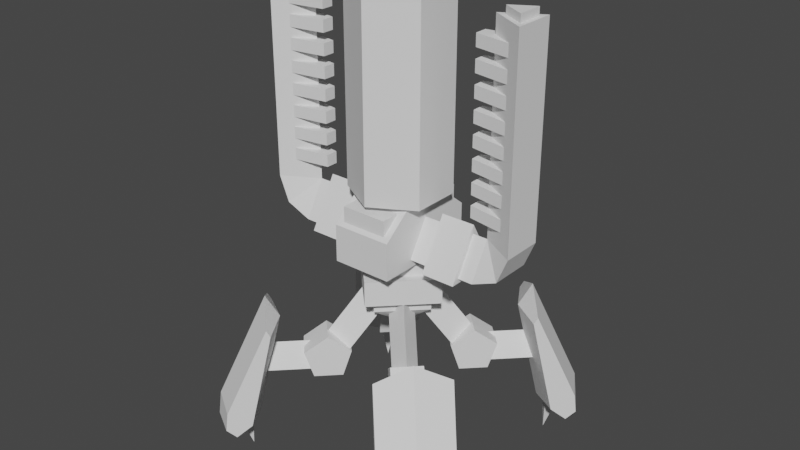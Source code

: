 # Source: UnionLightArcMAKEOVER.blend  (saved by Blender 2.80.75; exported with 4.5.12 LTS)
import bpy
from mathutils import Matrix  # noqa: F401  (used for matrix-valued properties, if any)

bpy.ops.wm.read_factory_settings(use_empty=True)
scene = bpy.context.scene
scene.name = 'Scene'

# ---- collections
col_collection = bpy.data.collections.new('Collection'); scene.collection.children.link(col_collection)

# ---- world
world_world = bpy.data.worlds.new('World'); scene.world = world_world
world_world.use_nodes = True; world_world.node_tree.nodes.clear()
_N = world_world.node_tree.nodes; _L = world_world.node_tree.links
n0 = _N.new('ShaderNodeOutputWorld'); n0.name = 'World Output'; n0.location = (300, 300)
n1 = _N.new('ShaderNodeBackground'); n1.name = 'Background'; n1.location = (10, 300)
n1.inputs[0].default_value = (0.05088, 0.05088, 0.05088, 1.0)
_L.new(n1.outputs[0], n0.inputs[0])
n0.is_active_output = True
world_world.color = (0.05088, 0.05088, 0.05088)
world_world.use_sun_shadow = False
world_world.sun_shadow_jitter_overblur = 0.0

# ---- meshes
me_cube_000 = bpy.data.meshes.new('Cube.000')
me_cube_000.from_pydata([(-0.7214, -3.397, -0.8054), (0.7214, -3.397, -0.8054), (0.7214, -4.281, -0.2036), (-0.7214, -4.281, -0.2036), (0.7214, -4.647, 1.249), (-2.05e-08, -3.397, 1.249), (-0.7214, -4.647, 1.249), (0.7214, -4.647, 12.69), (-2.05e-08, -3.397, 12.69), (-0.7214, -4.647, 12.69), (0.4498, -4.49, 12.69), (-8.997e-08, -3.711, 12.69), (-0.4498, -4.49, 12.69), (-0.4498, -4.49, 13.13), (-1.169e-06, -3.711, 13.13), (0.4498, -4.49, 13.13), (-0.7214, 3.397, -0.8054), (0.7214, 3.397, -0.8054), (0.7214, 4.281, -0.2036), (-0.7214, 4.281, -0.2036), (0.7214, 4.647, 1.249), (-2.05e-08, 3.397, 1.249), (-0.7214, 4.647, 1.249), (0.7214, 4.647, 12.69), (-2.05e-08, 3.397, 12.69), (-0.7214, 4.647, 12.69), (0.4498, 4.49, 12.69), (-8.997e-08, 3.711, 12.69), (-0.4498, 4.49, 12.69), (-0.4498, 4.49, 13.13), (-1.169e-06, 3.711, 13.13), (0.4498, 4.49, 13.13)], [], [(0, 3, 2, 1), (6, 4, 2, 3), (5, 6, 3), (5, 3, 0), (1, 2, 5), (4, 5, 2), (5, 4, 7, 8), (4, 6, 9, 7), (6, 5, 8, 9), (9, 8, 7), (12, 10, 11), (13, 14, 15), (11, 10, 15, 14), (10, 12, 13, 15), (12, 11, 14, 13), (16, 17, 18, 19), (22, 19, 18, 20), (21, 19, 22), (21, 16, 19), (17, 21, 18), (20, 18, 21), (21, 24, 23, 20), (20, 23, 25, 22), (22, 25, 24, 21), (25, 23, 24), (28, 27, 26), (29, 31, 30), (27, 30, 31, 26), (26, 31, 29, 28), (28, 29, 30, 27), (1, 5, 21, 17), (0, 1, 17, 16), (5, 0, 16, 21)])
_uv = me_cube_000.uv_layers.new(name='UVMap')
_uv.uv.foreach_set('vector', [0.0, 0.0, 0.0, 0.0, 0.0, 0.0, 0.0, 0.0, 0.0, 0.0, 0.0, 0.0, 0.0, 0.0, 0.0, 0.0, 0.0, 0.0, 0.0, 0.0, 0.0, 0.0, 0.0, 0.0, 0.0, 0.0, 0.0, 0.0, 0.0, 0.0, 0.0, 0.0, 0.0, 0.0, 0.0, 0.0, 0.0, 0.0, 0.0, 0.0, 0.0, 0.0, 0.0, 0.0, 0.0, 0.0, 0.0, 0.0, 0.0, 0.0, 0.0, 0.0, 0.0, 0.0, 0.0, 0.0, 0.0, 0.0, 0.0, 0.0, 0.0, 0.0, 0.0, 0.0, 0.0, 0.0, 0.0, 0.0, 0.0, 0.0, 0.0, 0.0, 0.0, 0.0, 0.0, 0.0, 0.0, 0.0, 0.0, 0.0, 0.0, 0.0, 0.0, 0.0, 0.0, 0.0, 0.0, 0.0, 0.0, 0.0, 0.0, 0.0, 0.0, 0.0, 0.0, 0.0, 0.0, 0.0, 0.0, 0.0, 0.0, 0.0, 0.0, 0.0, 0.0, 0.0, 0.0, 0.0, 0.0, 0.0, 0.0, 0.0, 0.0, 0.0, 0.0, 0.0, 0.0, 0.0, 0.0, 0.0, 0.0, 0.0, 0.0, 0.0, 0.0, 0.0, 0.0, 0.0, 0.0, 0.0, 0.0, 0.0, 0.0, 0.0, 0.0, 0.0, 0.0, 0.0, 0.0, 0.0, 0.0, 0.0, 0.0, 0.0, 0.0, 0.0, 0.0, 0.0, 0.0, 0.0, 0.0, 0.0, 0.0, 0.0, 0.0, 0.0, 0.0, 0.0, 0.0, 0.0, 0.0, 0.0, 0.0, 0.0, 0.0, 0.0, 0.0, 0.0, 0.0, 0.0, 0.0, 0.0, 0.0, 0.0, 0.0, 0.0, 0.0, 0.0, 0.0, 0.0, 0.0, 0.0, 0.0, 0.0, 0.0, 0.0, 0.0, 0.0, 0.0, 0.0, 0.0, 0.0, 0.0, 0.0, 0.0, 0.0, 0.0, 0.0, 0.0, 0.0, 0.0, 0.0, 0.0, 0.0, 0.0, 0.0, 0.0, 0.0, 0.0, 0.0, 0.0, 0.0, 0.0, 0.0, 0.0, 0.0, 0.0, 0.0, 0.0, 0.0, 0.0, 0.0, 0.0, 0.0, 0.0, 0.0, 0.0, 0.0, 0.0, 0.0, 0.0, 0.0, 0.0, 0.0, 0.0, 0.0])
me_cube_000.use_remesh_preserve_volume = False
me_cube_000.use_remesh_preserve_attributes = False
me_cube_000.use_mirror_vertex_groups = False
me_cube_000.update()
me_cube_001 = bpy.data.meshes.new('Cube.001')
me_cube_001.from_pydata([(-0.2145, 2.905, 2.286), (-0.2145, 2.905, 2.97), (0.2145, 2.905, 2.286), (0.2145, 2.905, 2.97), (-0.2145, 2.905, 7.26), (-0.2145, 2.905, 7.943), (0.2145, 2.905, 7.26), (0.2145, 2.905, 7.943), (-0.2145, 2.905, 4.773), (-0.2145, 2.905, 5.457), (0.2145, 2.905, 4.773), (0.2145, 2.905, 5.457), (-0.2145, 2.905, 9.747), (-0.2145, 2.905, 10.43), (0.2145, 2.905, 9.747), (0.2145, 2.905, 10.43), (-0.2145, 2.905, 6.016), (-0.2145, 2.905, 6.7), (0.2145, 2.905, 6.016), (0.2145, 2.905, 6.7), (-0.2145, 2.905, 10.99), (-0.2145, 2.905, 11.67), (0.2145, 2.905, 10.99), (0.2145, 2.905, 11.67), (-0.2145, 2.905, 3.53), (-0.2145, 2.905, 4.213), (0.2145, 2.905, 3.53), (0.2145, 2.905, 4.213), (-0.2145, 2.905, 8.503), (-0.2145, 2.905, 9.187), (0.2145, 2.905, 8.503), (0.2145, 2.905, 9.187), (0.4976, 4.534, 9.187), (0.4976, 4.534, 8.503), (-0.4976, 4.534, 8.503), (-0.4976, 4.534, 9.187), (0.4976, 4.534, 4.213), (0.4976, 4.534, 3.53), (-0.4976, 4.534, 3.53), (-0.4976, 4.534, 4.213), (0.4976, 4.534, 11.67), (0.4976, 4.534, 10.99), (-0.4976, 4.534, 10.99), (-0.4976, 4.534, 11.67), (0.4976, 4.534, 6.7), (0.4976, 4.534, 6.016), (-0.4976, 4.534, 6.016), (-0.4976, 4.534, 6.7), (0.4976, 4.534, 10.43), (0.4976, 4.534, 9.747), (-0.4976, 4.534, 9.747), (-0.4976, 4.534, 10.43), (0.4976, 4.534, 5.457), (0.4976, 4.534, 4.773), (-0.4976, 4.534, 4.773), (-0.4976, 4.534, 5.457), (0.4976, 4.534, 7.943), (0.4976, 4.534, 7.26), (-0.4976, 4.534, 7.26), (-0.4976, 4.534, 7.943), (0.4976, 4.534, 2.97), (0.4976, 4.534, 2.286), (-0.4976, 4.534, 2.286), (-0.4976, 4.534, 2.97)], [], [(0, 2, 3, 1), (25, 27, 36, 39), (16, 17, 47, 46), (3, 2, 61, 60), (4, 6, 7, 5), (26, 24, 38, 37), (1, 3, 60, 63), (24, 25, 39, 38), (2, 0, 62, 61), (8, 10, 11, 9), (15, 14, 49, 48), (0, 1, 63, 62), (12, 14, 15, 13), (13, 15, 48, 51), (23, 22, 41, 40), (16, 18, 19, 17), (14, 12, 50, 49), (21, 23, 40, 43), (31, 30, 33, 32), (20, 22, 23, 21), (12, 13, 51, 50), (22, 20, 42, 41), (29, 31, 32, 35), (24, 26, 27, 25), (20, 21, 43, 42), (7, 6, 57, 56), (30, 28, 34, 33), (28, 30, 31, 29), (5, 7, 56, 59), (28, 29, 35, 34), (11, 10, 53, 52), (6, 4, 58, 57), (18, 16, 46, 45), (10, 8, 54, 53), (17, 19, 44, 47), (27, 26, 37, 36), (8, 9, 55, 54), (4, 5, 59, 58), (19, 18, 45, 44), (9, 11, 52, 55)])
me_cube_001.use_remesh_preserve_volume = False
me_cube_001.use_remesh_preserve_attributes = False
me_cube_001.use_mirror_vertex_groups = False
me_cube_001.update()
me_cube_004 = bpy.data.meshes.new('Cube.004')
me_cube_004.from_pydata([(-1.742, 0.8077, 1.941), (1.874, -1.042, -1.248), (1.742, 0.8077, 1.941), (-1.874, -1.042, -1.248), (-1.742, -0.8077, 1.941), (1.874, 1.042, -1.248), (1.742, -0.8077, 1.941), (-1.874, 1.042, -1.248), (1.874, -1.042, 0.8726), (0.8935, -1.042, 2.18), (-0.8935, -1.042, 2.18), (-1.874, -1.042, 0.8726), (0.8935, 1.042, 2.18), (1.874, 1.042, 0.8726), (-1.874, 1.042, 0.8726), (-0.8935, 1.042, 2.18), (1.742, 0.8077, 0.3622), (-1.742, 0.8077, 0.3622), (1.742, -0.8077, 0.3622), (-1.742, -0.8077, 0.3622), (1.687, -6.733e-08, 2.284), (1.687, -6.733e-08, 13.22), (0.8437, -1.461, 2.284), (0.8437, -1.461, 13.22), (-0.8437, -1.461, 2.284), (-0.8437, -1.461, 13.22), (-1.687, 2.277e-07, 2.284), (-1.687, 2.277e-07, 13.22), (-0.8437, 1.461, 2.284), (-0.8437, 1.461, 13.22), (0.8437, 1.461, 2.284), (0.8437, 1.461, 13.22), (-0.4307, 0.4307, 13.81), (0.4307, 0.4307, 13.81), (-0.4307, -0.4307, 13.81), (0.4307, -0.4307, 13.81), (-0.4307, 0.4307, 13.2), (0.4307, 0.4307, 13.2), (0.4307, -0.4307, 13.2), (-0.4307, -0.4307, 13.2)], [], [(3, 11, 14, 7), (7, 14, 15, 12, 13, 5), (6, 4, 0, 2), (5, 1, 3, 7), (9, 12, 15, 10), (1, 8, 9, 10, 11, 3), (10, 15, 14, 11), (12, 9, 8, 13), (5, 13, 8, 1), (18, 16, 17, 19), (0, 4, 19, 17), (4, 6, 18, 19), (6, 2, 16, 18), (2, 0, 17, 16), (20, 21, 23, 22), (22, 23, 25, 24), (24, 25, 27, 26), (26, 27, 29, 28), (23, 21, 31, 29, 27, 25), (28, 29, 31, 30), (30, 31, 21, 20), (20, 22, 24, 26, 28, 30), (35, 34, 32, 33), (34, 35, 38, 39), (33, 32, 36, 37), (32, 34, 39, 36), (35, 33, 37, 38)])
_uv = me_cube_004.uv_layers.new(name='UVMap')
_uv.uv.foreach_set('vector', [0.375, 0.25, 0.5297, 0.25, 0.5297, 0.5, 0.375, 0.5, 0.375, 0.5, 0.5297, 0.5, 0.625, 0.5654, 0.625, 0.6846, 0.5297, 0.75, 0.375, 0.75, 0.375, 0.06541, 0.375, 0.1846, 0.625, 0.1846, 0.625, 0.06541, 0.375, 0.75, 0.625, 0.75, 0.625, 1.0, 0.375, 1.0, 0.375, 0.06541, 0.625, 0.06541, 0.625, 0.1846, 0.375, 0.1846, 0.125, 0.5, 0.2797, 0.5, 0.375, 0.5654, 0.375, 0.6846, 0.2797, 0.75, 0.125, 0.75, 0.375, 0.1846, 0.625, 0.1846, 0.625, 0.25, 0.375, 0.25, 0.625, 0.06541, 0.375, 0.06541, 0.375, 0.0, 0.625, 0.0, 0.625, 0.5, 0.7797, 0.5, 0.7797, 0.75, 0.625, 0.75, 0.375, 0.06541, 0.625, 0.06541, 0.625, 0.1846, 0.375, 0.1846, 0.625, 0.1846, 0.375, 0.1846, 0.375, 0.1846, 0.625, 0.1846, 0.375, 0.1846, 0.375, 0.06541, 0.375, 0.06541, 0.375, 0.1846, 0.375, 0.06541, 0.625, 0.06541, 0.625, 0.06541, 0.375, 0.06541, 0.625, 0.06541, 0.625, 0.1846, 0.625, 0.1846, 0.625, 0.06541, 1.0, 0.5, 1.0, 1.0, 0.8333, 1.0, 0.8333, 0.5, 0.8333, 0.5, 0.8333, 1.0, 0.6667, 1.0, 0.6667, 0.5, 0.6667, 0.5, 0.6667, 1.0, 0.5, 1.0, 0.5, 0.5, 0.5, 0.5, 0.5, 1.0, 0.3333, 1.0, 0.3333, 0.5, 0.4578, 0.37, 0.25, 0.49, 0.04215, 0.37, 0.04215, 0.13, 0.25, 0.01, 0.4578, 0.13, 0.3333, 0.5, 0.3333, 1.0, 0.1667, 1.0, 0.1667, 0.5, 0.1667, 0.5, 0.1667, 1.0, -8.941e-08, 1.0, -8.941e-08, 0.5, 0.75, 0.49, 0.9578, 0.37, 0.9578, 0.13, 0.75, 0.01, 0.5422, 0.13, 0.5422, 0.37, 0.625, 0.5, 0.625, 0.75, 0.875, 0.75, 0.875, 0.5, 0.625, 0.75, 0.625, 0.5, 0.625, 0.5, 0.625, 0.75, 0.875, 0.5, 0.875, 0.75, 0.875, 0.75, 0.875, 0.5, 0.875, 0.75, 0.625, 0.75, 0.625, 0.75, 0.875, 0.75, 0.625, 0.5, 0.875, 0.5, 0.875, 0.5, 0.625, 0.5])
me_cube_004.use_remesh_preserve_volume = False
me_cube_004.use_remesh_preserve_attributes = False
me_cube_004.use_mirror_vertex_groups = False
me_cube_004.update()
me_cube_002 = bpy.data.meshes.new('Cube.002')
me_cube_002.from_pydata([(0.0, -0.9614, 5.318), (-0.9614, 0.0, 5.318), (0.9614, 0.0, 5.318), (0.0, 0.9614, 5.318), (0.0, -0.4565, 3.74), (0.0, -0.9614, 4.097), (-0.4565, 0.0, 3.74), (-0.9614, 0.0, 4.097), (0.4565, 0.0, 3.74), (0.9614, 0.0, 4.097), (0.0, 0.4565, 3.74), (0.0, 0.9614, 4.097), (0.0, -1.281, 5.028), (-1.281, 0.0, 5.028), (1.281, 0.0, 5.028), (0.0, 1.281, 5.028), (0.0, -1.281, 4.388), (-1.281, 0.0, 4.388), (1.281, 0.0, 4.388), (0.0, 1.281, 4.388)], [], [(9, 2, 0, 5), (11, 3, 2, 9), (7, 1, 3, 11), (5, 0, 1, 7), (3, 1, 0, 2), (6, 4, 5, 7), (10, 6, 7, 11), (8, 10, 11, 9), (4, 8, 9, 5), (6, 10, 8, 4), (18, 14, 12, 16), (19, 15, 14, 18), (17, 13, 15, 19), (16, 12, 13, 17), (12, 14, 15, 13), (16, 17, 19, 18)])
_uv = me_cube_002.uv_layers.new(name='UVMap')
_uv.uv.foreach_set('vector', [0.4406, 0.75, 0.625, 0.75, 0.625, 1.0, 0.4406, 1.0, 0.4406, 0.5, 0.625, 0.5, 0.625, 0.75, 0.4406, 0.75, 0.4406, 0.25, 0.625, 0.25, 0.625, 0.5, 0.4406, 0.5, 0.4406, 0.0, 0.625, 0.0, 0.625, 0.25, 0.4406, 0.25, 0.625, 0.5, 0.875, 0.5, 0.875, 0.75, 0.625, 0.75, 0.1906, 0.5656, 0.1906, 0.6844, 0.125, 0.75, 0.125, 0.5, 0.3094, 0.5656, 0.1906, 0.5656, 0.125, 0.5, 0.375, 0.5, 0.3094, 0.6844, 0.3094, 0.5656, 0.4406, 0.5, 0.4406, 0.75, 0.1906, 0.6844, 0.3094, 0.6844, 0.375, 0.75, 0.125, 0.75, 0.1906, 0.5656, 0.3094, 0.5656, 0.3094, 0.6844, 0.1906, 0.6844, 0.4406, 0.75, 0.625, 0.75, 0.625, 1.0, 0.4406, 1.0, 0.4406, 0.5, 0.625, 0.5, 0.625, 0.75, 0.4406, 0.75, 0.4406, 0.25, 0.625, 0.25, 0.625, 0.5, 0.4406, 0.5, 0.4406, 0.0, 0.625, 0.0, 0.625, 0.25, 0.4406, 0.25, 0.625, 1.0, 0.625, 0.75, 0.625, 0.5, 0.625, 0.25, 0.4406, 1.0, 0.4406, 0.25, 0.4406, 0.5, 0.4406, 0.75])
me_cube_002.use_remesh_preserve_volume = False
me_cube_002.use_remesh_preserve_attributes = False
me_cube_002.use_mirror_vertex_groups = False
me_cube_002.update()
me_cube_007 = bpy.data.meshes.new('Cube.007')
me_cube_007.from_pydata([(-0.9896, -2.889, -1.06), (0.9896, -2.889, -1.06), (7.272e-08, -2.889, 1.759), (-0.9896, -1.707, -1.06), (0.9896, -1.707, -1.06), (-2.831e-07, -1.707, 1.759)], [], [(1, 2, 5, 4), (0, 1, 4, 3), (2, 0, 3, 5), (1, 0, 2), (4, 5, 3)])
_uv = me_cube_007.uv_layers.new(name='UVMap')
_uv.uv.foreach_set('vector', [0.0, 0.0, 0.0, 0.0, 0.0, 0.0, 0.0, 0.0, 0.0, 0.0, 0.0, 0.0, 0.0, 0.0, 0.0, 0.0, 0.0, 0.0, 0.0, 0.0, 0.0, 0.0, 0.0, 0.0, 0.0, 0.0, 0.0, 0.0, 0.0, 0.0, 0.0, 0.0, 0.0, 0.0, 0.0, 0.0])
me_cube_007.use_remesh_preserve_volume = False
me_cube_007.use_remesh_preserve_attributes = False
me_cube_007.use_mirror_vertex_groups = False
me_cube_007.update()
me_cube_003 = bpy.data.meshes.new('Cube.003')
me_cube_003.from_pydata([(-2.238, 1.27, 2.961), (-2.184, 1.216, 2.832), (-2.493, 1.525, 0.8865), (-2.707, 1.739, 0.6403), (-2.842, 1.875, 0.8033), (-2.813, 1.845, 1.171), (-1.766, 1.767, 3.299), (-1.582, 1.583, 2.859), (-1.909, 1.91, 0.7993), (-2.223, 2.225, 0.4366), (-2.475, 2.476, 0.738), (-2.436, 2.438, 1.213), (-1.268, 2.239, 2.961), (-1.215, 2.185, 2.832), (-1.524, 2.494, 0.8865), (-1.738, 2.708, 0.6403), (-1.873, 2.844, 0.8033), (-1.844, 2.814, 1.171), (-1.87, 2.155, 0.9477), (-2.154, 1.871, 0.9477), (-2.039, 2.04, -0.01991), (-2.286, 2.288, 0.8422), (-1.646, 1.985, 1.807), (-1.085, 1.085, 2.287), (-0.9154, 1.255, 1.807), (-1.816, 1.816, 2.287), (-1.985, 1.646, 1.807), (-1.255, 0.9154, 1.807), (-0.9522, 1.381, 1.675), (-1.381, 0.9522, 1.675), (-1.071, 1.501, 2.195), (-1.501, 1.072, 2.195), (-0.7591, 1.188, 2.516), (-0.6204, 0.9599, 1.993), (-0.3602, 0.3602, 3.658), (0.08494, 0.2545, 3.378), (-1.066, 1.066, 2.274), (-0.9599, 0.6204, 1.993), (-1.188, 0.7592, 2.516), (-0.2545, -0.08494, 3.378), (-0.9951, 0.5661, 1.675), (-0.5661, 0.9952, 1.675), (-0.8758, 0.4468, 2.195), (-0.4468, 0.8759, 2.195), (-1.27, -2.238, 2.961), (-1.216, -2.184, 2.832), (-1.525, -2.493, 0.8865), (-1.739, -2.707, 0.6403), (-1.875, -2.842, 0.8033), (-1.845, -2.813, 1.171), (-1.767, -1.766, 3.299), (-1.583, -1.582, 2.859), (-1.91, -1.909, 0.7993), (-2.225, -2.223, 0.4366), (-2.476, -2.475, 0.738), (-2.438, -2.436, 1.213), (-2.239, -1.268, 2.961), (-2.185, -1.215, 2.832), (-2.494, -1.524, 0.8865), (-2.708, -1.738, 0.6403), (-2.844, -1.873, 0.8033), (-2.814, -1.844, 1.171), (-2.155, -1.87, 0.9477), (-1.871, -2.154, 0.9477), (-2.04, -2.039, -0.01991), (-2.288, -2.286, 0.8422), (-1.985, -1.646, 1.807), (-1.085, -1.085, 2.287), (-1.255, -0.9154, 1.807), (-1.816, -1.816, 2.287), (-1.646, -1.985, 1.807), (-0.9154, -1.255, 1.807), (-1.381, -0.9522, 1.675), (-0.9522, -1.381, 1.675), (-1.501, -1.071, 2.195), (-1.072, -1.501, 2.195), (-1.188, -0.7591, 2.516), (-0.9599, -0.6204, 1.993), (-0.3602, -0.3602, 3.658), (-0.2545, 0.08494, 3.378), (-1.066, -1.066, 2.274), (-0.6204, -0.9599, 1.993), (-0.7592, -1.188, 2.516), (0.08494, -0.2545, 3.378), (-0.5661, -0.9951, 1.675), (-0.9952, -0.5661, 1.675), (-0.4468, -0.8758, 2.195), (-0.8759, -0.4468, 2.195), (2.238, -1.27, 2.961), (2.184, -1.216, 2.832), (2.493, -1.525, 0.8865), (2.707, -1.739, 0.6403), (2.842, -1.875, 0.8033), (2.813, -1.845, 1.171), (1.766, -1.767, 3.299), (1.582, -1.583, 2.859), (1.909, -1.91, 0.7993), (2.223, -2.225, 0.4366), (2.475, -2.476, 0.738), (2.436, -2.438, 1.213), (1.268, -2.239, 2.961), (1.215, -2.185, 2.832), (1.524, -2.494, 0.8865), (1.738, -2.708, 0.6403), (1.873, -2.844, 0.8033), (1.844, -2.814, 1.171), (1.87, -2.155, 0.9477), (2.154, -1.871, 0.9477), (2.039, -2.04, -0.01991), (2.286, -2.288, 0.8422), (1.646, -1.985, 1.807), (1.085, -1.085, 2.287), (0.9154, -1.255, 1.807), (1.816, -1.816, 2.287), (1.985, -1.646, 1.807), (1.255, -0.9154, 1.807), (0.9522, -1.381, 1.675), (1.381, -0.9522, 1.675), (1.071, -1.501, 2.195), (1.501, -1.072, 2.195), (0.7591, -1.188, 2.516), (0.6204, -0.9599, 1.993), (0.3602, -0.3602, 3.658), (-0.08494, -0.2545, 3.378), (1.066, -1.066, 2.274), (0.9599, -0.6204, 1.993), (1.188, -0.7592, 2.516), (0.2545, 0.08494, 3.378), (0.9951, -0.5661, 1.675), (0.5661, -0.9952, 1.675), (0.8758, -0.4468, 2.195), (0.4468, -0.8759, 2.195), (1.27, 2.238, 2.961), (1.216, 2.184, 2.832), (1.525, 2.493, 0.8865), (1.739, 2.707, 0.6403), (1.875, 2.842, 0.8033), (1.845, 2.813, 1.171), (1.767, 1.766, 3.299), (1.583, 1.582, 2.859), (1.91, 1.909, 0.7993), (2.225, 2.223, 0.4366), (2.476, 2.475, 0.738), (2.438, 2.436, 1.213), (2.239, 1.268, 2.961), (2.185, 1.215, 2.832), (2.494, 1.524, 0.8865), (2.708, 1.738, 0.6403), (2.844, 1.873, 0.8033), (2.814, 1.844, 1.171), (2.155, 1.87, 0.9477), (1.871, 2.154, 0.9477), (2.04, 2.039, -0.01991), (2.288, 2.286, 0.8422), (1.985, 1.646, 1.807), (1.085, 1.085, 2.287), (1.255, 0.9154, 1.807), (1.816, 1.816, 2.287), (1.646, 1.985, 1.807), (0.9154, 1.255, 1.807), (1.381, 0.9522, 1.675), (0.9522, 1.381, 1.675), (1.501, 1.071, 2.195), (1.072, 1.501, 2.195), (1.188, 0.7591, 2.516), (0.9599, 0.6204, 1.993), (0.3602, 0.3602, 3.658), (0.2545, -0.08494, 3.378), (1.066, 1.066, 2.274), (0.6204, 0.9599, 1.993), (0.7592, 1.188, 2.516), (-0.08494, 0.2545, 3.378), (0.5661, 0.9951, 1.675), (0.9952, 0.5661, 1.675), (0.4468, 0.8758, 2.195), (0.8759, 0.4468, 2.195)], [], [(1, 2, 3, 4, 5, 0), (0, 6, 7, 1), (1, 7, 8, 2), (2, 8, 9, 3), (3, 9, 10, 4), (4, 10, 11, 5), (5, 11, 6, 0), (13, 12, 17, 16, 15, 14), (12, 13, 7, 6), (13, 14, 8, 7), (14, 15, 9, 8), (15, 16, 10, 9), (16, 17, 11, 10), (17, 12, 6, 11), (20, 18, 19), (20, 19, 21), (20, 21, 18), (42, 43, 32, 38), (26, 22, 24, 27), (24, 23, 27), (22, 25, 23, 24), (26, 25, 22), (27, 23, 25, 26), (40, 41, 43, 42), (30, 32, 43, 41, 28), (29, 28, 41, 40), (31, 30, 28, 29), (38, 32, 30, 31), (37, 33, 35, 39), (35, 34, 39), (33, 36, 34, 35), (37, 36, 33), (39, 34, 36, 37), (38, 31, 29, 40, 42), (45, 46, 47, 48, 49, 44), (44, 50, 51, 45), (45, 51, 52, 46), (46, 52, 53, 47), (47, 53, 54, 48), (48, 54, 55, 49), (49, 55, 50, 44), (57, 56, 61, 60, 59, 58), (56, 57, 51, 50), (57, 58, 52, 51), (58, 59, 53, 52), (59, 60, 54, 53), (60, 61, 55, 54), (61, 56, 50, 55), (64, 62, 63), (64, 63, 65), (64, 65, 62), (86, 87, 76, 82), (70, 66, 68, 71), (68, 67, 71), (66, 69, 67, 68), (70, 69, 66), (71, 67, 69, 70), (84, 85, 87, 86), (74, 76, 87, 85, 72), (73, 72, 85, 84), (75, 74, 72, 73), (82, 76, 74, 75), (81, 77, 79, 83), (79, 78, 83), (77, 80, 78, 79), (81, 80, 77), (83, 78, 80, 81), (82, 75, 73, 84, 86), (89, 90, 91, 92, 93, 88), (88, 94, 95, 89), (89, 95, 96, 90), (90, 96, 97, 91), (91, 97, 98, 92), (92, 98, 99, 93), (93, 99, 94, 88), (101, 100, 105, 104, 103, 102), (100, 101, 95, 94), (101, 102, 96, 95), (102, 103, 97, 96), (103, 104, 98, 97), (104, 105, 99, 98), (105, 100, 94, 99), (108, 106, 107), (108, 107, 109), (108, 109, 106), (130, 131, 120, 126), (114, 110, 112, 115), (112, 111, 115), (110, 113, 111, 112), (114, 113, 110), (115, 111, 113, 114), (128, 129, 131, 130), (118, 120, 131, 129, 116), (117, 116, 129, 128), (119, 118, 116, 117), (126, 120, 118, 119), (125, 121, 123, 127), (123, 122, 127), (121, 124, 122, 123), (125, 124, 121), (127, 122, 124, 125), (126, 119, 117, 128, 130), (133, 134, 135, 136, 137, 132), (132, 138, 139, 133), (133, 139, 140, 134), (134, 140, 141, 135), (135, 141, 142, 136), (136, 142, 143, 137), (137, 143, 138, 132), (145, 144, 149, 148, 147, 146), (144, 145, 139, 138), (145, 146, 140, 139), (146, 147, 141, 140), (147, 148, 142, 141), (148, 149, 143, 142), (149, 144, 138, 143), (152, 150, 151), (152, 151, 153), (152, 153, 150), (174, 175, 164, 170), (158, 154, 156, 159), (156, 155, 159), (154, 157, 155, 156), (158, 157, 154), (159, 155, 157, 158), (172, 173, 175, 174), (162, 164, 175, 173, 160), (161, 160, 173, 172), (163, 162, 160, 161), (170, 164, 162, 163), (169, 165, 167, 171), (167, 166, 171), (165, 168, 166, 167), (169, 168, 165), (171, 166, 168, 169), (170, 163, 161, 172, 174)])
_uv = me_cube_003.uv_layers.new(name='UVMap')
_uv.uv.foreach_set('vector', [0.0, 0.0, 0.0, 0.0, 0.0, 0.0, 0.0, 0.0, 0.0, 0.0, 0.0, 0.0, 0.0, 0.0, 0.0, 0.0, 0.0, 0.0, 0.0, 0.0, 0.0, 0.0, 0.0, 0.0, 0.0, 0.0, 0.0, 0.0, 0.0, 0.0, 0.0, 0.0, 0.0, 0.0, 0.0, 0.0, 0.0, 0.0, 0.0, 0.0, 0.0, 0.0, 0.0, 0.0, 0.0, 0.0, 0.0, 0.0, 0.0, 0.0, 0.0, 0.0, 0.0, 0.0, 0.0, 0.0, 0.0, 0.0, 0.0, 0.0, 0.0, 0.0, 0.0, 0.0, 0.0, 0.0, 0.0, 0.0, 0.0, 0.0, 0.0, 0.0, 0.0, 0.0, 0.0, 0.0, 0.0, 0.0, 0.0, 0.0, 0.0, 0.0, 0.0, 0.0, 0.0, 0.0, 0.0, 0.0, 0.0, 0.0, 0.0, 0.0, 0.0, 0.0, 0.0, 0.0, 0.0, 0.0, 0.0, 0.0, 0.0, 0.0, 0.0, 0.0, 0.0, 0.0, 0.0, 0.0, 0.0, 0.0, 0.0, 0.0, 0.0, 0.0, 0.0, 0.0, 0.0, 0.0, 0.0, 0.0, 0.0, 0.0, 0.0, 0.0, 0.0, 0.0, 0.0, 0.0, 0.0, 0.0, 0.0, 0.0, 0.0, 0.0, 0.0, 0.0, 0.0, 0.0, 0.2, 0.5, 0.2, 1.0, 2.98e-08, 1.0, 2.98e-08, 0.5, 0.375, 0.25, 0.625, 0.25, 0.625, 0.5, 0.375, 0.5, 0.375, 0.5, 0.625, 0.75, 0.375, 0.75, 0.375, 0.75, 0.625, 0.75, 0.625, 1.0, 0.375, 1.0, 0.125, 0.5, 0.375, 0.75, 0.125, 0.75, 0.625, 0.5, 0.875, 0.5, 0.875, 0.75, 0.625, 0.75, 0.4, 0.5, 0.4, 1.0, 0.2, 1.0, 0.2, 0.5, 0.4783, 0.3242, 0.25, 0.49, 0.02175, 0.3242, 0.1089, 0.05584, 0.3911, 0.05584, 0.6, 0.5, 0.6, 1.0, 0.4, 1.0, 0.4, 0.5, 0.8, 0.5, 0.8, 1.0, 0.6, 1.0, 0.6, 0.5, 1.0, 0.5, 1.0, 1.0, 0.8, 1.0, 0.8, 0.5, 0.375, 0.25, 0.625, 0.25, 0.625, 0.5, 0.375, 0.5, 0.375, 0.5, 0.625, 0.75, 0.375, 0.75, 0.375, 0.75, 0.625, 0.75, 0.625, 1.0, 0.375, 1.0, 0.125, 0.5, 0.375, 0.75, 0.125, 0.75, 0.625, 0.5, 0.875, 0.5, 0.875, 0.75, 0.625, 0.75, 0.75, 0.49, 0.9783, 0.3242, 0.8911, 0.05584, 0.6089, 0.05584, 0.5217, 0.3242, 0.0, 0.0, 0.0, 0.0, 0.0, 0.0, 0.0, 0.0, 0.0, 0.0, 0.0, 0.0, 0.0, 0.0, 0.0, 0.0, 0.0, 0.0, 0.0, 0.0, 0.0, 0.0, 0.0, 0.0, 0.0, 0.0, 0.0, 0.0, 0.0, 0.0, 0.0, 0.0, 0.0, 0.0, 0.0, 0.0, 0.0, 0.0, 0.0, 0.0, 0.0, 0.0, 0.0, 0.0, 0.0, 0.0, 0.0, 0.0, 0.0, 0.0, 0.0, 0.0, 0.0, 0.0, 0.0, 0.0, 0.0, 0.0, 0.0, 0.0, 0.0, 0.0, 0.0, 0.0, 0.0, 0.0, 0.0, 0.0, 0.0, 0.0, 0.0, 0.0, 0.0, 0.0, 0.0, 0.0, 0.0, 0.0, 0.0, 0.0, 0.0, 0.0, 0.0, 0.0, 0.0, 0.0, 0.0, 0.0, 0.0, 0.0, 0.0, 0.0, 0.0, 0.0, 0.0, 0.0, 0.0, 0.0, 0.0, 0.0, 0.0, 0.0, 0.0, 0.0, 0.0, 0.0, 0.0, 0.0, 0.0, 0.0, 0.0, 0.0, 0.0, 0.0, 0.0, 0.0, 0.0, 0.0, 0.0, 0.0, 0.0, 0.0, 0.0, 0.0, 0.0, 0.0, 0.0, 0.0, 0.0, 0.0, 0.0, 0.0, 0.0, 0.0, 0.0, 0.0, 0.0, 0.0, 0.2, 0.5, 0.2, 1.0, 2.98e-08, 1.0, 2.98e-08, 0.5, 0.375, 0.25, 0.625, 0.25, 0.625, 0.5, 0.375, 0.5, 0.375, 0.5, 0.625, 0.75, 0.375, 0.75, 0.375, 0.75, 0.625, 0.75, 0.625, 1.0, 0.375, 1.0, 0.125, 0.5, 0.375, 0.75, 0.125, 0.75, 0.625, 0.5, 0.875, 0.5, 0.875, 0.75, 0.625, 0.75, 0.4, 0.5, 0.4, 1.0, 0.2, 1.0, 0.2, 0.5, 0.4783, 0.3242, 0.25, 0.49, 0.02175, 0.3242, 0.1089, 0.05584, 0.3911, 0.05584, 0.6, 0.5, 0.6, 1.0, 0.4, 1.0, 0.4, 0.5, 0.8, 0.5, 0.8, 1.0, 0.6, 1.0, 0.6, 0.5, 1.0, 0.5, 1.0, 1.0, 0.8, 1.0, 0.8, 0.5, 0.375, 0.25, 0.625, 0.25, 0.625, 0.5, 0.375, 0.5, 0.375, 0.5, 0.625, 0.75, 0.375, 0.75, 0.375, 0.75, 0.625, 0.75, 0.625, 1.0, 0.375, 1.0, 0.125, 0.5, 0.375, 0.75, 0.125, 0.75, 0.625, 0.5, 0.875, 0.5, 0.875, 0.75, 0.625, 0.75, 0.75, 0.49, 0.9783, 0.3242, 0.8911, 0.05584, 0.6089, 0.05584, 0.5217, 0.3242, 0.0, 0.0, 0.0, 0.0, 0.0, 0.0, 0.0, 0.0, 0.0, 0.0, 0.0, 0.0, 0.0, 0.0, 0.0, 0.0, 0.0, 0.0, 0.0, 0.0, 0.0, 0.0, 0.0, 0.0, 0.0, 0.0, 0.0, 0.0, 0.0, 0.0, 0.0, 0.0, 0.0, 0.0, 0.0, 0.0, 0.0, 0.0, 0.0, 0.0, 0.0, 0.0, 0.0, 0.0, 0.0, 0.0, 0.0, 0.0, 0.0, 0.0, 0.0, 0.0, 0.0, 0.0, 0.0, 0.0, 0.0, 0.0, 0.0, 0.0, 0.0, 0.0, 0.0, 0.0, 0.0, 0.0, 0.0, 0.0, 0.0, 0.0, 0.0, 0.0, 0.0, 0.0, 0.0, 0.0, 0.0, 0.0, 0.0, 0.0, 0.0, 0.0, 0.0, 0.0, 0.0, 0.0, 0.0, 0.0, 0.0, 0.0, 0.0, 0.0, 0.0, 0.0, 0.0, 0.0, 0.0, 0.0, 0.0, 0.0, 0.0, 0.0, 0.0, 0.0, 0.0, 0.0, 0.0, 0.0, 0.0, 0.0, 0.0, 0.0, 0.0, 0.0, 0.0, 0.0, 0.0, 0.0, 0.0, 0.0, 0.0, 0.0, 0.0, 0.0, 0.0, 0.0, 0.0, 0.0, 0.0, 0.0, 0.0, 0.0, 0.0, 0.0, 0.0, 0.0, 0.0, 0.0, 0.2, 0.5, 0.2, 1.0, 2.98e-08, 1.0, 2.98e-08, 0.5, 0.375, 0.25, 0.625, 0.25, 0.625, 0.5, 0.375, 0.5, 0.375, 0.5, 0.625, 0.75, 0.375, 0.75, 0.375, 0.75, 0.625, 0.75, 0.625, 1.0, 0.375, 1.0, 0.125, 0.5, 0.375, 0.75, 0.125, 0.75, 0.625, 0.5, 0.875, 0.5, 0.875, 0.75, 0.625, 0.75, 0.4, 0.5, 0.4, 1.0, 0.2, 1.0, 0.2, 0.5, 0.4783, 0.3242, 0.25, 0.49, 0.02175, 0.3242, 0.1089, 0.05584, 0.3911, 0.05584, 0.6, 0.5, 0.6, 1.0, 0.4, 1.0, 0.4, 0.5, 0.8, 0.5, 0.8, 1.0, 0.6, 1.0, 0.6, 0.5, 1.0, 0.5, 1.0, 1.0, 0.8, 1.0, 0.8, 0.5, 0.375, 0.25, 0.625, 0.25, 0.625, 0.5, 0.375, 0.5, 0.375, 0.5, 0.625, 0.75, 0.375, 0.75, 0.375, 0.75, 0.625, 0.75, 0.625, 1.0, 0.375, 1.0, 0.125, 0.5, 0.375, 0.75, 0.125, 0.75, 0.625, 0.5, 0.875, 0.5, 0.875, 0.75, 0.625, 0.75, 0.75, 0.49, 0.9783, 0.3242, 0.8911, 0.05584, 0.6089, 0.05584, 0.5217, 0.3242, 0.0, 0.0, 0.0, 0.0, 0.0, 0.0, 0.0, 0.0, 0.0, 0.0, 0.0, 0.0, 0.0, 0.0, 0.0, 0.0, 0.0, 0.0, 0.0, 0.0, 0.0, 0.0, 0.0, 0.0, 0.0, 0.0, 0.0, 0.0, 0.0, 0.0, 0.0, 0.0, 0.0, 0.0, 0.0, 0.0, 0.0, 0.0, 0.0, 0.0, 0.0, 0.0, 0.0, 0.0, 0.0, 0.0, 0.0, 0.0, 0.0, 0.0, 0.0, 0.0, 0.0, 0.0, 0.0, 0.0, 0.0, 0.0, 0.0, 0.0, 0.0, 0.0, 0.0, 0.0, 0.0, 0.0, 0.0, 0.0, 0.0, 0.0, 0.0, 0.0, 0.0, 0.0, 0.0, 0.0, 0.0, 0.0, 0.0, 0.0, 0.0, 0.0, 0.0, 0.0, 0.0, 0.0, 0.0, 0.0, 0.0, 0.0, 0.0, 0.0, 0.0, 0.0, 0.0, 0.0, 0.0, 0.0, 0.0, 0.0, 0.0, 0.0, 0.0, 0.0, 0.0, 0.0, 0.0, 0.0, 0.0, 0.0, 0.0, 0.0, 0.0, 0.0, 0.0, 0.0, 0.0, 0.0, 0.0, 0.0, 0.0, 0.0, 0.0, 0.0, 0.0, 0.0, 0.0, 0.0, 0.0, 0.0, 0.0, 0.0, 0.0, 0.0, 0.0, 0.0, 0.0, 0.0, 0.2, 0.5, 0.2, 1.0, 2.98e-08, 1.0, 2.98e-08, 0.5, 0.375, 0.25, 0.625, 0.25, 0.625, 0.5, 0.375, 0.5, 0.375, 0.5, 0.625, 0.75, 0.375, 0.75, 0.375, 0.75, 0.625, 0.75, 0.625, 1.0, 0.375, 1.0, 0.125, 0.5, 0.375, 0.75, 0.125, 0.75, 0.625, 0.5, 0.875, 0.5, 0.875, 0.75, 0.625, 0.75, 0.4, 0.5, 0.4, 1.0, 0.2, 1.0, 0.2, 0.5, 0.4783, 0.3242, 0.25, 0.49, 0.02175, 0.3242, 0.1089, 0.05584, 0.3911, 0.05584, 0.6, 0.5, 0.6, 1.0, 0.4, 1.0, 0.4, 0.5, 0.8, 0.5, 0.8, 1.0, 0.6, 1.0, 0.6, 0.5, 1.0, 0.5, 1.0, 1.0, 0.8, 1.0, 0.8, 0.5, 0.375, 0.25, 0.625, 0.25, 0.625, 0.5, 0.375, 0.5, 0.375, 0.5, 0.625, 0.75, 0.375, 0.75, 0.375, 0.75, 0.625, 0.75, 0.625, 1.0, 0.375, 1.0, 0.125, 0.5, 0.375, 0.75, 0.125, 0.75, 0.625, 0.5, 0.875, 0.5, 0.875, 0.75, 0.625, 0.75, 0.75, 0.49, 0.9783, 0.3242, 0.8911, 0.05584, 0.6089, 0.05584, 0.5217, 0.3242])
me_cube_003.use_remesh_preserve_volume = False
me_cube_003.use_remesh_preserve_attributes = False
me_cube_003.use_mirror_vertex_groups = False
me_cube_003.update()

# ---- objects
ob_cube_000 = bpy.data.objects.new('Cube.000', me_cube_000)
ob_cube_001 = bpy.data.objects.new('Cube.001', me_cube_001)
ob_cube_002 = bpy.data.objects.new('Cube.002', me_cube_004)
ob_cube = bpy.data.objects.new('Cube', me_cube_002)
ob_cube_003 = bpy.data.objects.new('Cube.003', me_cube_007)
ob_cube_004 = bpy.data.objects.new('Cube.004', me_cube_003)

# ---- transforms, parenting, visibility, modifiers, constraints
ob_cube_000.location = (0.0, 0.0, 4.405)
ob_cube_000.rotation_euler = (0.0, -0.0, 1.571)
ob_cube_000.scale = (0.5417, 0.5417, 0.3294)
ob_cube_000.lineart.crease_threshold = 0.0
ob_cube_001.location = (0.0, 0.0, 4.405)
ob_cube_001.rotation_euler = (0.0, -0.0, 1.571)
ob_cube_001.scale = (0.5417, 0.5417, 0.3294)
ob_cube_001.lineart.crease_threshold = 0.0
_m = ob_cube_001.modifiers.new('Mirror', 'MIRROR')
_m.use_axis = (False, True, False)
ob_cube_002.location = (0.0, 0.0, 4.405)
ob_cube_002.rotation_euler = (0.0, -0.0, 1.571)
ob_cube_002.scale = (0.5417, 0.5417, 0.3294)
ob_cube_002.lineart.crease_threshold = 0.0
ob_cube.location = (0.0, 0.0, 0.0)
ob_cube.scale = (0.7417, 0.7417, 0.7417)
ob_cube.lineart.crease_threshold = 0.0
ob_cube_003.location = (0.0, 0.0, 4.405)
ob_cube_003.rotation_euler = (0.0, -0.0, 1.571)
ob_cube_003.scale = (0.5417, 0.5417, 0.3294)
ob_cube_003.lineart.crease_threshold = 0.0
_m = ob_cube_003.modifiers.new('Mirror', 'MIRROR')
_m.use_axis = (False, True, False)
ob_cube_004.location = (0.0, 0.0, 0.0)
ob_cube_004.scale = (0.9618, 0.9618, 0.9618)
ob_cube_004.lineart.crease_threshold = 0.0

# ---- collection membership
col_collection.objects.link(ob_cube_000)
col_collection.objects.link(ob_cube_001)
col_collection.objects.link(ob_cube_002)
col_collection.objects.link(ob_cube)
col_collection.objects.link(ob_cube_003)
col_collection.objects.link(ob_cube_004)

# ---- scene / render settings (as saved in the file)
scene.frame_start = 1; scene.frame_end = 250; scene.frame_set(1)
scene.render.engine = 'BLENDER_EEVEE_NEXT'
scene.cycles.use_denoising = False
scene.cycles.samples = 128
scene.cycles.sampling_pattern = 'TABULATED_SOBOL'
scene.cycles.use_adaptive_sampling = False
scene.cycles.use_light_tree = False
scene.view_settings.view_transform = 'Filmic'
bpy.context.view_layer.update()

# ---- added for rendering (the .blend has no active camera and no usable light): camera, sun
cam_auto = bpy.data.cameras.new('AutoCamera')
cam_auto.lens = 50.0
cam_auto.sensor_width = 36.0
cam_auto.clip_end = 1000.0
ob_auto_camera = bpy.data.objects.new('AutoCamera', cam_auto)
scene.collection.objects.link(ob_auto_camera)
ob_auto_camera.location = (10.9621, -13.1545, 13.2373)
ob_auto_camera.rotation_euler = (1.09748, -7.21219e-08, 0.694738)
scene.camera = ob_auto_camera
light_auto_sun = bpy.data.lights.new('AutoSun', 'SUN')
light_auto_sun.energy = 3.0
light_auto_sun.angle = 0.0523599
ob_auto_sun = bpy.data.objects.new('AutoSun', light_auto_sun)
scene.collection.objects.link(ob_auto_sun)
ob_auto_sun.rotation_euler = (0.872665, 0.174533, 0.523599)
bpy.context.view_layer.update()
